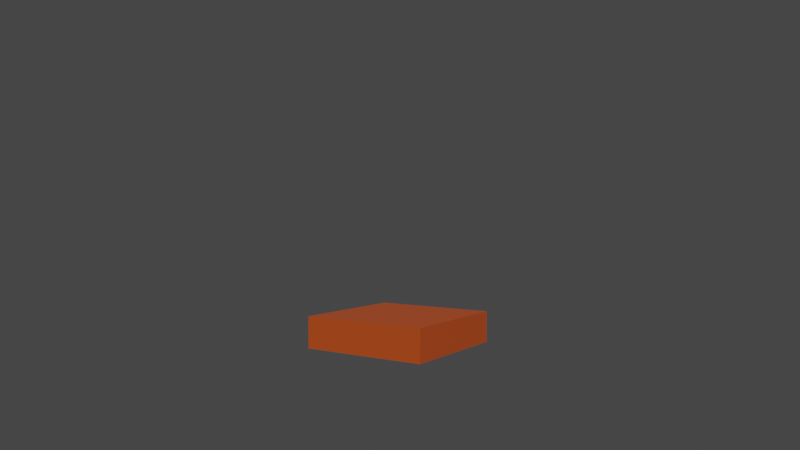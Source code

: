 # Source: three-connector-dev.blend  (saved by Blender 3.0.42; exported with 4.5.12 LTS)
import bpy
from mathutils import Matrix  # noqa: F401  (used for matrix-valued properties, if any)

bpy.ops.wm.read_factory_settings(use_empty=True)
scene = bpy.context.scene
scene.name = 'Scene'

# ---- collections
col_collection = bpy.data.collections.new('Collection'); scene.collection.children.link(col_collection)

# ---- materials (node trees are filled in below, after node groups)
mat_cubematerial = bpy.data.materials.new('CubeMaterial')
mat_cubematerial.surface_render_method = 'BLENDED'
mat_cubematerial.blend_method = 'BLEND'
mat_cubematerial.alpha_threshold = 0.0
mat_cubematerial.use_backface_culling = True
mat_cubematerial.use_transparent_shadow = False
mat_cubematerial.line_color = (0.0, 0.0, 0.0, 1.0)

# ---- material node trees
mat_cubematerial.use_nodes = True; mat_cubematerial.node_tree.nodes.clear()
_N = mat_cubematerial.node_tree.nodes; _L = mat_cubematerial.node_tree.links
n0 = _N.new('ShaderNodeOutputMaterial'); n0.name = 'Material Output'; n0.location = (370, 318)
n1 = _N.new('ShaderNodeRGB'); n1.name = 'BaseColor'; n1.location = (-198, 230)
n1.label = 'ColorNode'
n1.outputs[0].default_value = (0.5, 0.07205, 0.01165, 1.0)
n2 = _N.new('ShaderNodeBsdfPrincipled'); n2.name = 'Test'; n2.location = (10, 300)
n2.distribution = 'GGX'
n2.subsurface_method = 'BURLEY'
n2.inputs[2].default_value = 0.4
n2.inputs[3].default_value = 1.45
n2.inputs[27].default_value = (0.0, 0.0, 0.0, 1.0)
n2.inputs[28].default_value = 1.0
_L.new(n2.outputs[0], n0.inputs[0])
_L.new(n1.outputs[0], n2.inputs[0])
n0.is_active_output = True

# ---- world
world_world = bpy.data.worlds.new('World'); scene.world = world_world
world_world.use_nodes = True; world_world.node_tree.nodes.clear()
_N = world_world.node_tree.nodes; _L = world_world.node_tree.links
n0 = _N.new('ShaderNodeOutputWorld'); n0.name = 'World Output'; n0.location = (300, 300)
n1 = _N.new('ShaderNodeBackground'); n1.name = 'Background'; n1.location = (10, 300)
n1.inputs[0].default_value = (0.05088, 0.05088, 0.05088, 1.0)
_L.new(n1.outputs[0], n0.inputs[0])
n0.is_active_output = True
world_world.color = (0.05088, 0.05088, 0.05088)
world_world.use_sun_shadow = False
world_world.sun_shadow_jitter_overblur = 0.0

# ---- cameras
cam_camera_001 = bpy.data.cameras.new('Camera.001')
cam_camera_001.lens = 30.0

# ---- meshes
me_cube = bpy.data.meshes.new('Cube')
me_cube.from_pydata([(0.9836, 0.9836, 1.973), (0.9836, 0.9836, 0.005931), (0.9836, -0.9836, 1.973), (0.9836, -0.9836, 0.005931), (-0.9836, 0.9836, 1.973), (-0.9836, 0.9836, 0.005931), (-0.9836, -0.9836, 1.973), (-0.9836, -0.9836, 0.005931)], [], [(0, 4, 6, 2), (3, 2, 6, 7), (7, 6, 4, 5), (5, 1, 3, 7), (1, 0, 2, 3), (5, 4, 0, 1)])
_uv = me_cube.uv_layers.new(name='UVMap')
_uv.uv.foreach_set('vector', [0.625, 0.5, 0.875, 0.5, 0.875, 0.75, 0.625, 0.75, 0.375, 0.75, 0.625, 0.75, 0.625, 1.0, 0.375, 1.0, 0.375, 0.0, 0.625, 0.0, 0.625, 0.25, 0.375, 0.25, 0.125, 0.5, 0.375, 0.5, 0.375, 0.75, 0.125, 0.75, 0.375, 0.5, 0.625, 0.5, 0.625, 0.75, 0.375, 0.75, 0.375, 0.25, 0.625, 0.25, 0.625, 0.5, 0.375, 0.5])
_ca = me_cube.color_attributes.new('Col', 'BYTE_COLOR', 'CORNER')
_ca.data.foreach_set('color', [1.0, 1.0, 1.0, 1.0, 1.0, 1.0, 1.0, 1.0, 1.0, 1.0, 1.0, 1.0, 1.0, 1.0, 1.0, 1.0, 1.0, 1.0, 1.0, 1.0, 1.0, 1.0, 1.0, 1.0, 1.0, 1.0, 1.0, 1.0, 1.0, 1.0, 1.0, 1.0, 1.0, 1.0, 1.0, 1.0, 1.0, 1.0, 1.0, 1.0, 1.0, 1.0, 1.0, 1.0, 1.0, 1.0, 1.0, 1.0, 1.0, 1.0, 1.0, 1.0, 1.0, 1.0, 1.0, 1.0, 1.0, 1.0, 1.0, 1.0, 1.0, 1.0, 1.0, 1.0, 1.0, 1.0, 1.0, 1.0, 1.0, 1.0, 1.0, 1.0, 1.0, 1.0, 1.0, 1.0, 1.0, 1.0, 1.0, 1.0, 1.0, 1.0, 1.0, 1.0, 1.0, 1.0, 1.0, 1.0, 1.0, 1.0, 1.0, 1.0, 1.0, 1.0, 1.0, 1.0])
me_cube.materials.append(mat_cubematerial)
me_cube.use_remesh_preserve_volume = False
me_cube.use_remesh_preserve_attributes = False
me_cube.use_mirror_vertex_groups = False
me_cube.update()

# ---- objects
ob_cube = bpy.data.objects.new('Cube', me_cube)
ob_camera = bpy.data.objects.new('Camera', cam_camera_001)
ob_cameradata = bpy.data.objects.new('CameraData', None)
ob_cameratarget = bpy.data.objects.new('CameraTarget', None)

# ---- transforms, parenting, visibility, modifiers, constraints
ob_cube.location = (0.0, 0.0, 0.0)
ob_cube.scale = (1.5, 1.5, 0.3664)
ob_cube.lock_rotations_4d = False
ob_cube.empty_display_type = 'ARROWS'
ob_cube.lineart.crease_threshold = 0.0
ob_camera.parent = ob_cameradata
ob_camera.location = (8.534, -12.71, 2.882)
ob_camera.rotation_euler = (1.571, -0.0, 0.0)
ob_camera.lineart.crease_threshold = 0.0
_c = ob_camera.constraints.new('TRACK_TO'); _c.name = 'Track To'
_c.target = ob_cameratarget
ob_cameradata.location = (0.0, 0.0, 0.0)
ob_cameradata.lineart.crease_threshold = 0.0
ob_cameratarget.parent = ob_cameradata
ob_cameratarget.location = (0.0, 0.0, 2.762)
ob_cameratarget.empty_display_type = 'CIRCLE'
ob_cameratarget.empty_display_size = 0.17
ob_cameratarget.lineart.crease_threshold = 0.0

# ---- collection membership
col_collection.objects.link(ob_cube)
col_collection.objects.link(ob_camera)
col_collection.objects.link(ob_cameradata)
col_collection.objects.link(ob_cameratarget)

# ---- scene / render settings (as saved in the file)
scene.camera = ob_camera
scene.frame_start = 1; scene.frame_end = 111; scene.frame_set(21)
scene.render.engine = 'BLENDER_EEVEE_NEXT'
scene.render.fps = 60
scene.cycles.use_denoising = False
scene.cycles.samples = 128
scene.cycles.sampling_pattern = 'TABULATED_SOBOL'
scene.cycles.use_adaptive_sampling = False
scene.cycles.use_light_tree = False
scene.view_settings.view_transform = 'Filmic'
bpy.context.view_layer.update()

# ---- added for rendering (the .blend has no usable light): sun
light_auto_sun = bpy.data.lights.new('AutoSun', 'SUN')
light_auto_sun.energy = 3.0
light_auto_sun.angle = 0.0523599
ob_auto_sun = bpy.data.objects.new('AutoSun', light_auto_sun)
scene.collection.objects.link(ob_auto_sun)
ob_auto_sun.rotation_euler = (0.872665, 0.174533, 0.523599)
bpy.context.view_layer.update()
